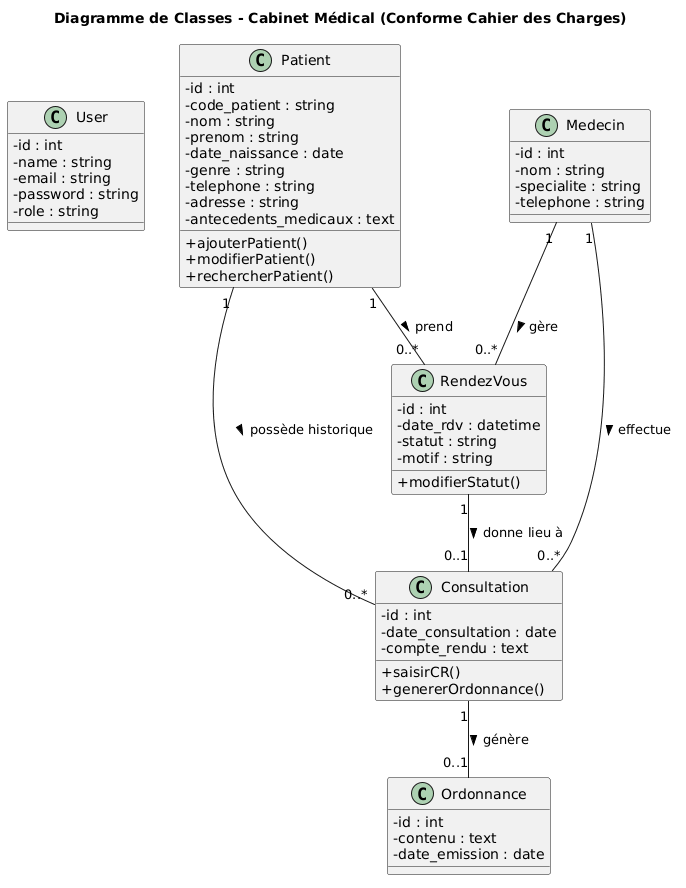

The diagram above was rendered by PlantUML. Its source (embedded in the PNG):
@startuml
skinparam classAttributeIconSize 0
title Diagramme de Classes - Cabinet Médical (Conforme Cahier des Charges)

class User {
  - id : int
  - name : string
  - email : string
  - password : string
  - role : string
}

class Patient {
  - id : int
  - code_patient : string
  - nom : string
  - prenom : string
  - date_naissance : date
  - genre : string
  - telephone : string
  - adresse : string
  - antecedents_medicaux : text
  + ajouterPatient()
  + modifierPatient()
  + rechercherPatient()
}

class Medecin {
  - id : int
  - nom : string
  - specialite : string
  - telephone : string
}

class RendezVous {
  - id : int
  - date_rdv : datetime
  - statut : string
  - motif : string
  + modifierStatut()
}

class Consultation {
  - id : int
  - date_consultation : date
  - compte_rendu : text
  + saisirCR()
  + genererOrdonnance()
}

class Ordonnance {
  - id : int
  - contenu : text
  - date_emission : date
}

' Relations
Patient "1" -- "0..*" RendezVous : prend >
Medecin "1" -- "0..*" RendezVous : gère >
RendezVous "1" -- "0..1" Consultation : donne lieu à >
Consultation "1" -- "0..1" Ordonnance : génère >
Patient "1" -- "0..*" Consultation : possède historique >
Medecin "1" -- "0..*" Consultation : effectue >
@enduml